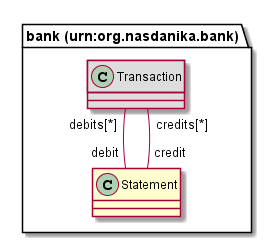

The diagram above was rendered by PlantUML. Its source (embedded in the PNG):
@startuml
class "bank (urn:org.nasdanika.bank).Statement" [[#router/doc-content/75726e3a6f72672e6e617364616e696b612e62616e6b/Statement.html{TODO}]] {
}
class "bank (urn:org.nasdanika.bank).Transaction" [[#router/doc-content/75726e3a6f72672e6e617364616e696b612e62616e6b/Transaction.html{TODO}]] #DDDDDD {
}
"bank (urn:org.nasdanika.bank).Transaction" "debits[*]" -- "debit" "bank (urn:org.nasdanika.bank).Statement"
"bank (urn:org.nasdanika.bank).Transaction" "credits[*]" -- "credit" "bank (urn:org.nasdanika.bank).Statement"
@enduml